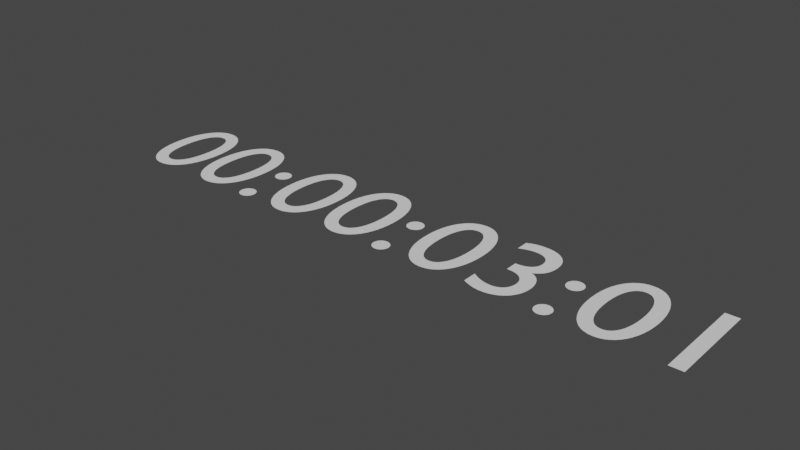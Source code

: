 # Source: Convert_Frames_to_Timecode.blend  (saved by Blender 2.83.19; exported with 4.5.12 LTS)
import bpy
from mathutils import Matrix  # noqa: F401  (used for matrix-valued properties, if any)

bpy.ops.wm.read_factory_settings(use_empty=True)
scene = bpy.context.scene
scene.name = 'Scene'

# ---- collections
col_collection = bpy.data.collections.new('Collection'); scene.collection.children.link(col_collection)

# ---- world
world_world = bpy.data.worlds.new('World'); scene.world = world_world
world_world.use_nodes = True; world_world.node_tree.nodes.clear()
_N = world_world.node_tree.nodes; _L = world_world.node_tree.links
n0 = _N.new('ShaderNodeOutputWorld'); n0.name = 'World Output'; n0.location = (300, 300)
n1 = _N.new('ShaderNodeBackground'); n1.name = 'Background'; n1.location = (10, 300)
n1.inputs[0].default_value = (0.05088, 0.05088, 0.05088, 1.0)
_L.new(n1.outputs[0], n0.inputs[0])
n0.is_active_output = True
world_world.color = (0.05088, 0.05088, 0.05088)
world_world.use_sun_shadow = False
world_world.sun_shadow_jitter_overblur = 0.0

# ---- curves / text
txt_text = bpy.data.curves.new('Text', 'FONT')
txt_text.dimensions = '2D'
txt_text.body = '00:00:03:01'
txt_text.use_path_clamp = True

# ---- objects
ob_text = bpy.data.objects.new('Text', txt_text)

# ---- transforms, parenting, visibility, modifiers, constraints
ob_text.location = (0.0, 0.0, 0.0)
ob_text.lineart.crease_threshold = 0.0

# ---- collection membership
col_collection.objects.link(ob_text)

# ---- scene / render settings (as saved in the file)
scene.frame_start = 1; scene.frame_end = 250; scene.frame_set(76)
scene.render.engine = 'BLENDER_EEVEE_NEXT'
scene.render.fps = 25
scene.cycles.use_denoising = False
scene.cycles.samples = 128
scene.cycles.sampling_pattern = 'TABULATED_SOBOL'
scene.cycles.use_adaptive_sampling = False
scene.cycles.use_light_tree = False
scene.view_settings.view_transform = 'Filmic'
bpy.context.view_layer.update()

# ---- added for rendering (the .blend has no active camera and no usable light): camera, sun
cam_auto = bpy.data.cameras.new('AutoCamera')
cam_auto.lens = 50.0
cam_auto.sensor_width = 36.0
cam_auto.clip_end = 1000.0
ob_auto_camera = bpy.data.objects.new('AutoCamera', cam_auto)
scene.collection.objects.link(ob_auto_camera)
ob_auto_camera.location = (6.39036, -4.63523, 3.31749)
ob_auto_camera.rotation_euler = (1.09748, -7.21219e-08, 0.694738)
scene.camera = ob_auto_camera
light_auto_sun = bpy.data.lights.new('AutoSun', 'SUN')
light_auto_sun.energy = 3.0
light_auto_sun.angle = 0.0523599
ob_auto_sun = bpy.data.objects.new('AutoSun', light_auto_sun)
scene.collection.objects.link(ob_auto_sun)
ob_auto_sun.rotation_euler = (0.872665, 0.174533, 0.523599)
bpy.context.view_layer.update()
